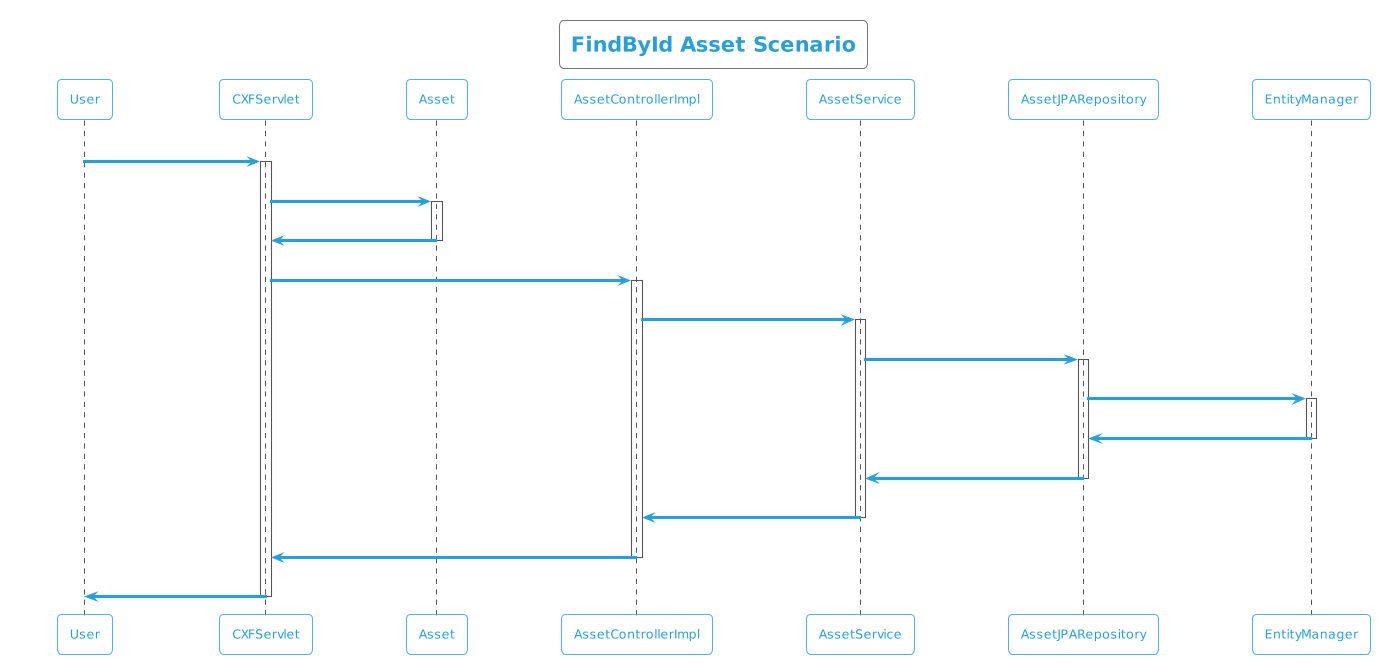

The diagram above was rendered by PlantUML. Its source (embedded in the PNG):
@startuml
!theme cyborg-outline
title FindById Asset Scenario
participant User
User -> CXFServlet: GET, Asset
activate CXFServlet
CXFServlet -> Asset: << findById >>
activate Asset
Asset -> CXFServlet: << instance >>
deactivate Asset
CXFServlet -> AssetControllerImpl: findById(:int)
activate AssetControllerImpl
AssetControllerImpl -> AssetService: findById(:int)
activate AssetService
AssetService -> AssetJPARepository: findById(:int)
activate AssetJPARepository
AssetJPARepository -> EntityManager: response(:Asset)
activate EntityManager
EntityManager -> AssetJPARepository: << persisted Asset >>
deactivate EntityManager
AssetJPARepository -> AssetService: << persisted Asset >>
deactivate AssetJPARepository
AssetService -> AssetControllerImpl: << persisted Asset >>
deactivate AssetService
AssetControllerImpl -> CXFServlet: << persisted Asset >>
deactivate AssetControllerImpl
CXFServlet -> User: marshalled Asset XML
deactivate CXFServlet
@enduml